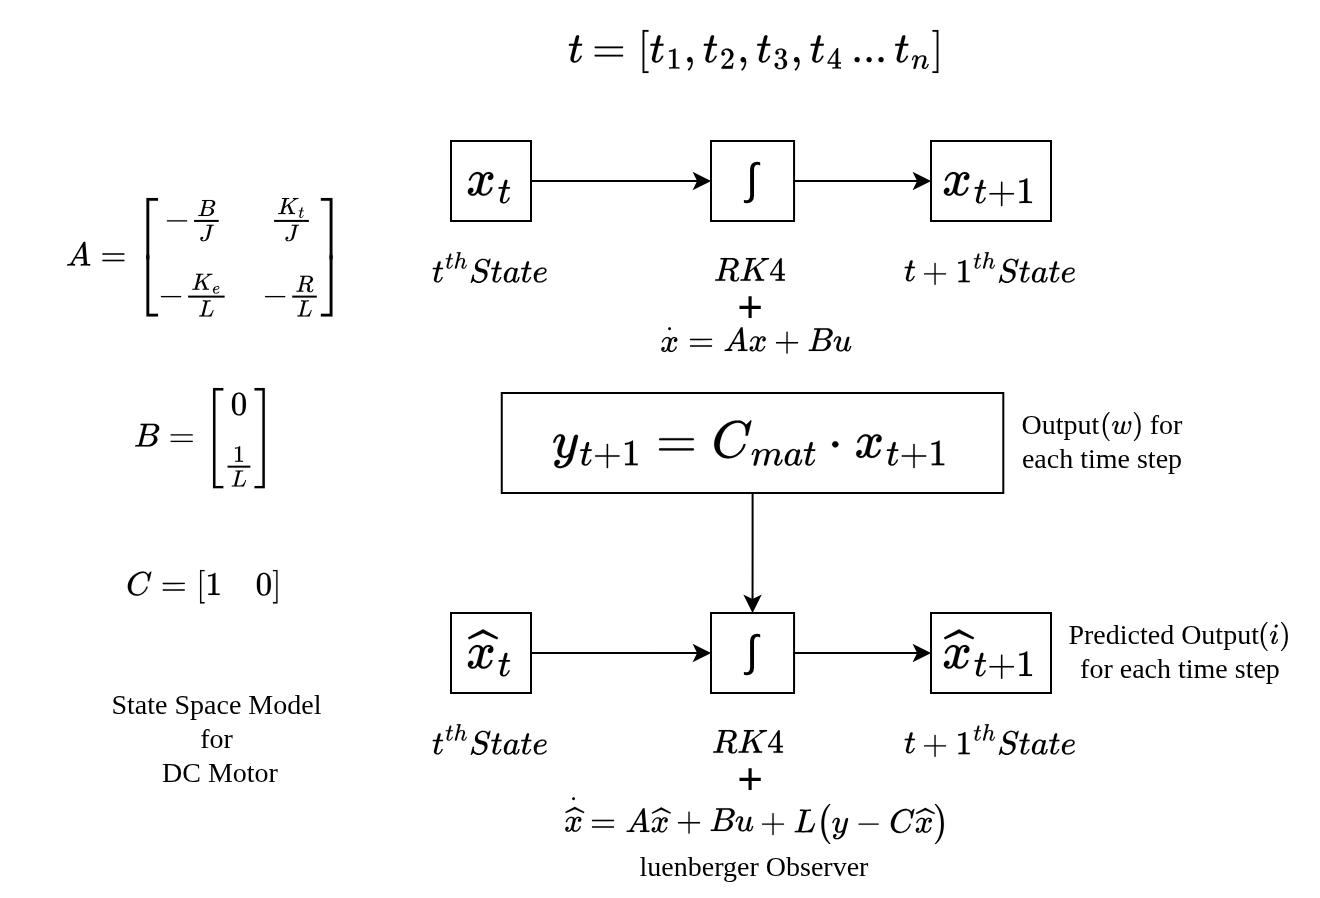

The diagram above was exported from draw.io. Its source (the exported page's mxGraphModel, read from the mxfile embedded in the PNG):
<mxGraphModel dx="1418" dy="828" grid="1" gridSize="10" guides="1" tooltips="1" connect="1" arrows="1" fold="1" page="1" pageScale="1" pageWidth="850" pageHeight="1100" math="1" shadow="0">
  <root>
    <mxCell id="0" />
    <mxCell id="1" parent="0" />
    <mxCell id="MN8bto9IYLrogqnm4s6F-11" edge="1" parent="1" source="MN8bto9IYLrogqnm4s6F-6" style="edgeStyle=orthogonalEdgeStyle;rounded=0;orthogonalLoop=1;jettySize=auto;html=1;labelBackgroundColor=none;fontColor=light-dark(#000000,#000000);">
      <mxGeometry relative="1" as="geometry">
        <mxPoint x="585" y="360" as="targetPoint" />
      </mxGeometry>
    </mxCell>
    <mxCell id="MN8bto9IYLrogqnm4s6F-6" parent="1" style="rounded=0;whiteSpace=wrap;html=1;fillColor=none;labelBackgroundColor=none;fontColor=light-dark(#000000,#000000);" value="&lt;span style=&quot;font-family: -apple-system, BlinkMacSystemFont, &amp;quot;Helvetica Neue&amp;quot;, Helvetica, Arial, sans-serif; font-size: 22px;&quot;&gt;&lt;font style=&quot;&quot;&gt;∫&lt;/font&gt;&lt;/span&gt;" vertex="1">
      <mxGeometry height="40" width="41.53" x="475" y="340" as="geometry" />
    </mxCell>
    <mxCell id="MN8bto9IYLrogqnm4s6F-7" parent="1" style="text;html=1;whiteSpace=wrap;strokeColor=none;fillColor=none;align=center;verticalAlign=middle;rounded=0;labelBackgroundColor=none;fontColor=light-dark(#000000,#000000);" value="&lt;font style=&quot;font-size: 14px;&quot;&gt;`RK4`&lt;span style=&quot;&quot;&gt;&amp;nbsp;&lt;/span&gt;&lt;/font&gt;" vertex="1">
      <mxGeometry height="50" width="100" x="446.53" y="380" as="geometry" />
    </mxCell>
    <mxCell id="MN8bto9IYLrogqnm4s6F-10" edge="1" parent="1" source="MN8bto9IYLrogqnm4s6F-8" style="edgeStyle=orthogonalEdgeStyle;rounded=0;orthogonalLoop=1;jettySize=auto;html=1;labelBackgroundColor=none;fontColor=light-dark(#000000,#000000);" target="MN8bto9IYLrogqnm4s6F-6">
      <mxGeometry relative="1" as="geometry" />
    </mxCell>
    <mxCell id="MN8bto9IYLrogqnm4s6F-8" parent="1" style="rounded=0;whiteSpace=wrap;html=1;fillColor=none;labelBackgroundColor=none;fontColor=light-dark(#000000,#000000);" value="&lt;span style=&quot;font-family: -apple-system, BlinkMacSystemFont, &amp;quot;Helvetica Neue&amp;quot;, Helvetica, Arial, sans-serif; font-size: 22px;&quot;&gt;&lt;font style=&quot;&quot;&gt;`x_t`&lt;/font&gt;&lt;/span&gt;" vertex="1">
      <mxGeometry height="40" width="40" x="345" y="340" as="geometry" />
    </mxCell>
    <mxCell id="MN8bto9IYLrogqnm4s6F-9" parent="1" style="text;html=1;whiteSpace=wrap;strokeColor=none;fillColor=none;align=center;verticalAlign=middle;rounded=0;labelBackgroundColor=none;fontColor=light-dark(#000000,#000000);" value="&lt;font style=&quot;font-size: 14px;&quot;&gt;`t^(th) State`&lt;/font&gt;" vertex="1">
      <mxGeometry height="50" width="100" x="315" y="380" as="geometry" />
    </mxCell>
    <mxCell id="MN8bto9IYLrogqnm4s6F-18" parent="1" style="text;html=1;whiteSpace=wrap;strokeColor=none;fillColor=none;align=center;verticalAlign=middle;rounded=0;labelBackgroundColor=none;fontColor=light-dark(#000000,#000000);" value="&lt;span style=&quot;font-size: 18px;&quot;&gt;`t = [t_1, t_2, t_3, t_4 ... t_n]`&lt;/span&gt;" vertex="1">
      <mxGeometry height="50" width="218.47" x="389.24" y="270" as="geometry" />
    </mxCell>
    <mxCell id="MN8bto9IYLrogqnm4s6F-33" edge="1" parent="1" source="MN8bto9IYLrogqnm4s6F-24" style="edgeStyle=orthogonalEdgeStyle;rounded=0;orthogonalLoop=1;jettySize=auto;html=1;entryX=0.5;entryY=0;entryDx=0;entryDy=0;labelBackgroundColor=none;fontColor=light-dark(#000000,#000000);" target="pnFqZiNtQMPm-Ub2zmfx-7">
      <mxGeometry relative="1" as="geometry">
        <mxPoint x="495.53" y="606" as="targetPoint" />
      </mxGeometry>
    </mxCell>
    <mxCell id="MN8bto9IYLrogqnm4s6F-35" edge="1" parent="1" source="pnFqZiNtQMPm-Ub2zmfx-7" style="edgeStyle=orthogonalEdgeStyle;rounded=0;orthogonalLoop=1;jettySize=auto;html=1;entryX=0;entryY=0.5;entryDx=0;entryDy=0;exitX=1;exitY=0.5;exitDx=0;exitDy=0;labelBackgroundColor=none;fontColor=light-dark(#000000,#000000);">
      <mxGeometry relative="1" as="geometry">
        <mxPoint x="555.53" y="596" as="sourcePoint" />
        <mxPoint x="585" y="596" as="targetPoint" />
      </mxGeometry>
    </mxCell>
    <mxCell id="MN8bto9IYLrogqnm4s6F-34" edge="1" parent="1" source="MN8bto9IYLrogqnm4s6F-28" style="edgeStyle=orthogonalEdgeStyle;rounded=0;orthogonalLoop=1;jettySize=auto;html=1;entryX=0;entryY=0.5;entryDx=0;entryDy=0;labelBackgroundColor=none;fontColor=light-dark(#000000,#000000);" target="pnFqZiNtQMPm-Ub2zmfx-7">
      <mxGeometry relative="1" as="geometry">
        <mxPoint x="435.53" y="596" as="targetPoint" />
      </mxGeometry>
    </mxCell>
    <mxCell id="MN8bto9IYLrogqnm4s6F-28" parent="1" style="rounded=0;whiteSpace=wrap;html=1;fillColor=none;labelBackgroundColor=none;fontColor=light-dark(#000000,#000000);" value="&lt;font style=&quot;font-size: 22px;&quot;&gt;`hat(x)_t`&lt;/font&gt;" vertex="1">
      <mxGeometry height="40" width="40" x="345" y="576" as="geometry" />
    </mxCell>
    <mxCell id="MN8bto9IYLrogqnm4s6F-24" parent="1" style="rounded=0;whiteSpace=wrap;html=1;fillColor=none;labelBackgroundColor=none;fontColor=light-dark(#000000,#000000);" value="&lt;span style=&quot;font-family: -apple-system, BlinkMacSystemFont, &amp;quot;Helvetica Neue&amp;quot;, Helvetica, Arial, sans-serif; font-size: 22px;&quot;&gt;&lt;font style=&quot;&quot;&gt;`y_(t+1) = C_(mat) * x_(t+1)`&lt;/font&gt;&lt;/span&gt;" vertex="1">
      <mxGeometry height="50" width="250.77" x="370.38" y="466" as="geometry" />
    </mxCell>
    <mxCell id="pnFqZiNtQMPm-Ub2zmfx-3" parent="1" style="rounded=0;whiteSpace=wrap;html=1;fillColor=none;labelBackgroundColor=none;fontColor=light-dark(#000000,#000000);" value="&lt;span style=&quot;font-family: -apple-system, BlinkMacSystemFont, &amp;quot;Helvetica Neue&amp;quot;, Helvetica, Arial, sans-serif; font-size: 22px;&quot;&gt;&lt;font style=&quot;&quot;&gt;`x_(t+1)`&lt;/font&gt;&lt;/span&gt;" vertex="1">
      <mxGeometry height="40" width="60" x="585" y="340" as="geometry" />
    </mxCell>
    <mxCell id="pnFqZiNtQMPm-Ub2zmfx-4" parent="1" style="text;html=1;whiteSpace=wrap;strokeColor=none;fillColor=none;align=center;verticalAlign=middle;rounded=0;labelBackgroundColor=none;fontColor=light-dark(#000000,#000000);" value="&lt;font style=&quot;font-size: 14px;&quot;&gt;`t+1^(th) State`&lt;/font&gt;" vertex="1">
      <mxGeometry height="50" width="100" x="565" y="380" as="geometry" />
    </mxCell>
    <mxCell id="pnFqZiNtQMPm-Ub2zmfx-6" parent="1" style="text;html=1;whiteSpace=wrap;strokeColor=none;fillColor=none;align=center;verticalAlign=middle;rounded=0;labelBackgroundColor=none;fontColor=light-dark(#000000,#000000);" value="&lt;font style=&quot;font-size: 14px;&quot; face=&quot;Garamond&quot;&gt;Output`(w)` for each time step&lt;/font&gt;" vertex="1">
      <mxGeometry height="50" width="100" x="621.15" y="466" as="geometry" />
    </mxCell>
    <mxCell id="pnFqZiNtQMPm-Ub2zmfx-7" parent="1" style="rounded=0;whiteSpace=wrap;html=1;fillColor=none;labelBackgroundColor=none;fontColor=light-dark(#000000,#000000);" value="&lt;span style=&quot;font-family: -apple-system, BlinkMacSystemFont, &amp;quot;Helvetica Neue&amp;quot;, Helvetica, Arial, sans-serif; font-size: 22px;&quot;&gt;&lt;font style=&quot;&quot;&gt;∫&lt;/font&gt;&lt;/span&gt;" vertex="1">
      <mxGeometry height="40" width="41.53" x="475" y="576" as="geometry" />
    </mxCell>
    <mxCell id="pnFqZiNtQMPm-Ub2zmfx-8" parent="1" style="rounded=0;whiteSpace=wrap;html=1;fillColor=none;labelBackgroundColor=none;fontColor=light-dark(#000000,#000000);" value="&lt;span style=&quot;font-family: -apple-system, BlinkMacSystemFont, &amp;quot;Helvetica Neue&amp;quot;, Helvetica, Arial, sans-serif; font-size: 22px;&quot;&gt;&lt;font style=&quot;&quot;&gt;`hat(x)_(t+1)`&lt;/font&gt;&lt;/span&gt;" vertex="1">
      <mxGeometry height="40" width="60" x="585" y="576" as="geometry" />
    </mxCell>
    <mxCell id="pnFqZiNtQMPm-Ub2zmfx-9" parent="1" style="text;html=1;whiteSpace=wrap;strokeColor=none;fillColor=none;align=center;verticalAlign=middle;rounded=0;labelBackgroundColor=none;fontColor=light-dark(#000000,#000000);" value="&lt;font style=&quot;font-size: 14px;&quot;&gt;`t^(th) State`&lt;/font&gt;" vertex="1">
      <mxGeometry height="50" width="100" x="315" y="616" as="geometry" />
    </mxCell>
    <mxCell id="pnFqZiNtQMPm-Ub2zmfx-10" parent="1" style="text;html=1;whiteSpace=wrap;strokeColor=none;fillColor=none;align=center;verticalAlign=middle;rounded=0;labelBackgroundColor=none;fontColor=light-dark(#000000,#000000);" value="&lt;font face=&quot;Garamond&quot;&gt;&lt;span style=&quot;font-size: 14px;&quot;&gt;luenberger&amp;nbsp;&lt;/span&gt;&lt;span style=&quot;font-size: 14px;&quot;&gt;Observer&lt;/span&gt;&lt;/font&gt;" vertex="1">
      <mxGeometry height="30" width="140" x="426.54" y="689" as="geometry" />
    </mxCell>
    <mxCell id="pnFqZiNtQMPm-Ub2zmfx-11" parent="1" style="text;html=1;whiteSpace=wrap;strokeColor=none;fillColor=none;align=center;verticalAlign=middle;rounded=0;labelBackgroundColor=none;fontColor=light-dark(#000000,#000000);" value="&lt;font style=&quot;font-size: 14px;&quot;&gt;`t+1^(th) State`&lt;/font&gt;" vertex="1">
      <mxGeometry height="50" width="100" x="565" y="616" as="geometry" />
    </mxCell>
    <mxCell id="pnFqZiNtQMPm-Ub2zmfx-13" parent="1" style="text;html=1;whiteSpace=wrap;strokeColor=none;fillColor=none;align=center;verticalAlign=middle;rounded=0;labelBackgroundColor=none;fontColor=light-dark(#000000,#000000);" value="&lt;span style=&quot;font-size: 14px;&quot;&gt;`dot(hat(x))=Ahat(x)+Bu+L(y-Chat(x))`&lt;/span&gt;" vertex="1">
      <mxGeometry height="40" width="204.23" x="396.36" y="659" as="geometry" />
    </mxCell>
    <mxCell id="pnFqZiNtQMPm-Ub2zmfx-14" parent="1" style="text;html=1;whiteSpace=wrap;strokeColor=none;fillColor=none;align=center;verticalAlign=middle;rounded=0;labelBackgroundColor=none;fontColor=light-dark(#000000,#000000);" value="&lt;font style=&quot;font-size: 14px;&quot;&gt;`RK4`&lt;span style=&quot;&quot;&gt;&amp;nbsp;&lt;/span&gt;&lt;/font&gt;" vertex="1">
      <mxGeometry height="50" width="100" x="445.77" y="616" as="geometry" />
    </mxCell>
    <mxCell id="pnFqZiNtQMPm-Ub2zmfx-15" parent="1" style="text;html=1;whiteSpace=wrap;strokeColor=none;fillColor=none;align=center;verticalAlign=middle;rounded=0;labelBackgroundColor=none;fontColor=light-dark(#000000,#000000);" value="&lt;font style=&quot;font-size: 22px;&quot;&gt;+&lt;/font&gt;" vertex="1">
      <mxGeometry height="10" width="20" x="484.77" y="655" as="geometry" />
    </mxCell>
    <mxCell id="pnFqZiNtQMPm-Ub2zmfx-18" parent="1" style="text;html=1;whiteSpace=wrap;strokeColor=none;fillColor=none;align=center;verticalAlign=middle;rounded=0;labelBackgroundColor=none;fontColor=light-dark(#000000,#000000);" value="&lt;span style=&quot;font-size: 14px;&quot;&gt;`dot(x)=Ax+Bu`&lt;/span&gt;" vertex="1">
      <mxGeometry height="40" width="204.23" x="396.36" y="420" as="geometry" />
    </mxCell>
    <mxCell id="pnFqZiNtQMPm-Ub2zmfx-19" parent="1" style="text;html=1;whiteSpace=wrap;strokeColor=none;fillColor=none;align=center;verticalAlign=middle;rounded=0;labelBackgroundColor=none;fontColor=light-dark(#000000,#000000);" value="&lt;font style=&quot;font-size: 22px;&quot;&gt;+&lt;/font&gt;" vertex="1">
      <mxGeometry height="10" width="20" x="484.78" y="419" as="geometry" />
    </mxCell>
    <mxCell id="vFl689SIDSaAmDYevad0-2" parent="1" style="text;html=1;whiteSpace=wrap;strokeColor=none;fillColor=none;align=center;verticalAlign=middle;rounded=0;labelBackgroundColor=none;fontColor=light-dark(#000000,#000000);" value="&lt;div&gt;&lt;span style=&quot;font-size: 14px;&quot;&gt;$$A = \begin{bmatrix} -\frac{B}{J} &amp;amp; \frac{K_t}{J} \\[2mm] -\frac{K_e}{L} &amp;amp; -\frac{R}{L} \end{bmatrix}$$&lt;/span&gt;&lt;/div&gt;&lt;div&gt;&lt;br&gt;&lt;/div&gt;" vertex="1">
      <mxGeometry height="40" width="204.23" x="120.00000000000004" y="385" as="geometry" />
    </mxCell>
    <mxCell id="vFl689SIDSaAmDYevad0-3" parent="1" style="text;html=1;whiteSpace=wrap;strokeColor=none;fillColor=none;align=center;verticalAlign=middle;rounded=0;labelBackgroundColor=none;fontColor=light-dark(#000000,#000000);" value="&lt;div&gt;&lt;div&gt;&lt;span style=&quot;font-size: 14px;&quot;&gt;$$B = \begin{bmatrix} 0 \\[1mm] \frac{1}{L} \end{bmatrix}$$&lt;/span&gt;&lt;/div&gt;&lt;/div&gt;&lt;div&gt;&lt;br&gt;&lt;/div&gt;" vertex="1">
      <mxGeometry height="40" width="204.23" x="120.00000000000006" y="476" as="geometry" />
    </mxCell>
    <mxCell id="vFl689SIDSaAmDYevad0-4" parent="1" style="text;html=1;whiteSpace=wrap;strokeColor=none;fillColor=none;align=center;verticalAlign=middle;rounded=0;labelBackgroundColor=none;fontColor=light-dark(#000000,#000000);" value="&lt;div&gt;&lt;div&gt;&lt;div&gt;&lt;span style=&quot;font-size: 14px;&quot;&gt;$$C = \begin{bmatrix} 1 &amp;amp; 0 \end{bmatrix}$$&lt;/span&gt;&lt;/div&gt;&lt;/div&gt;&lt;/div&gt;&lt;div&gt;&lt;br&gt;&lt;/div&gt;" vertex="1">
      <mxGeometry height="40" width="204.23" x="120.00000000000006" y="550" as="geometry" />
    </mxCell>
    <mxCell id="vFl689SIDSaAmDYevad0-5" parent="1" style="text;html=1;whiteSpace=wrap;strokeColor=none;fillColor=none;align=center;verticalAlign=middle;rounded=0;labelBackgroundColor=none;fontColor=light-dark(#000000,#000000);" value="&lt;font face=&quot;Garamond&quot;&gt;&lt;span style=&quot;font-size: 14px;&quot;&gt;State Space Model&amp;nbsp;&lt;/span&gt;&lt;/font&gt;&lt;div&gt;&lt;font face=&quot;Garamond&quot;&gt;&lt;span style=&quot;font-size: 14px;&quot;&gt;for&amp;nbsp;&lt;/span&gt;&lt;/font&gt;&lt;/div&gt;&lt;div&gt;&lt;font face=&quot;Garamond&quot;&gt;&lt;span style=&quot;font-size: 14px;&quot;&gt;DC Motor&lt;/span&gt;&lt;/font&gt;&lt;/div&gt;" vertex="1">
      <mxGeometry height="30" width="140" x="160.00000000000003" y="625" as="geometry" />
    </mxCell>
    <mxCell id="vFl689SIDSaAmDYevad0-7" parent="1" style="text;html=1;whiteSpace=wrap;strokeColor=none;fillColor=none;align=center;verticalAlign=middle;rounded=0;labelBackgroundColor=none;fontColor=light-dark(#000000,#000000);" value="&lt;font face=&quot;Garamond&quot;&gt;&lt;span style=&quot;font-size: 14px;&quot;&gt;Predicted Output`(i)`&lt;/span&gt;&lt;/font&gt;&lt;div&gt;&lt;font face=&quot;Garamond&quot;&gt;&lt;span style=&quot;font-size: 14px;&quot;&gt;for each time step&lt;/span&gt;&lt;/font&gt;&lt;/div&gt;" vertex="1">
      <mxGeometry height="30" width="140" x="640" y="581" as="geometry" />
    </mxCell>
  </root>
</mxGraphModel>